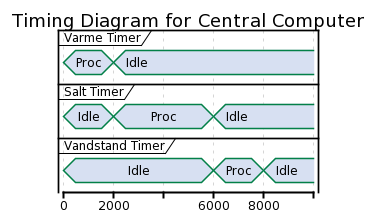

The diagram above was rendered by PlantUML. Its source (embedded in the PNG):
@startuml
Title Timing Diagram for Central Computer
concise "Varme Timer" as VT
concise "Salt Timer" as ST

concise "Vandstand Timer" as WT


@0
VT is Proc
ST is Idle 
WT is Idle


@2000
VT is Idle
ST is Proc

@6000

ST is Idle
WT is Proc

@8000
WT is Idle
@enduml